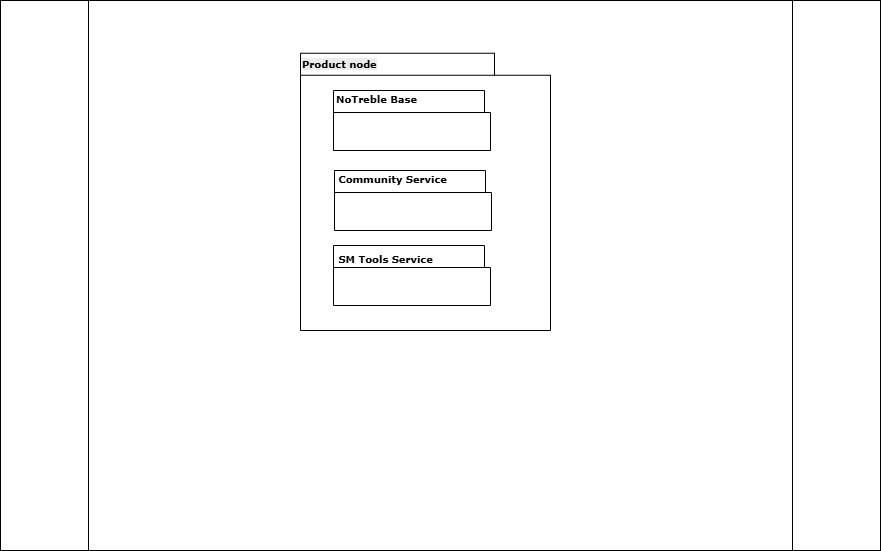

The diagram above was exported from draw.io. Its source (the exported page's mxGraphModel, read from the mxfile embedded in the PNG):
<mxGraphModel dx="705" dy="776" grid="1" gridSize="10" guides="1" tooltips="1" connect="1" arrows="1" fold="1" page="1" pageScale="1" pageWidth="827" pageHeight="1169" background="none" math="0" shadow="0">
  <root>
    <mxCell id="0" />
    <mxCell id="1" parent="0" />
    <mxCell id="3uIE65HhksvXddNkEOvv-9" value="" style="shape=process;whiteSpace=wrap;html=1;backgroundOutline=1;" vertex="1" parent="1">
      <mxGeometry x="20" y="50" width="880" height="550" as="geometry" />
    </mxCell>
    <mxCell id="3uIE65HhksvXddNkEOvv-14" value="" style="group" vertex="1" connectable="0" parent="1">
      <mxGeometry x="320" y="100" width="250" height="280" as="geometry" />
    </mxCell>
    <mxCell id="3uIE65HhksvXddNkEOvv-7" value="" style="shape=folder;fontStyle=1;spacingTop=10;tabWidth=194;tabHeight=22;tabPosition=left;html=1;rounded=0;shadow=0;comic=0;labelBackgroundColor=none;strokeWidth=1;fillColor=none;fontFamily=Verdana;fontSize=10;align=center;movable=1;resizable=1;rotatable=1;deletable=1;editable=1;locked=0;connectable=1;" vertex="1" parent="3uIE65HhksvXddNkEOvv-14">
      <mxGeometry y="2.75" width="250" height="277.25" as="geometry" />
    </mxCell>
    <mxCell id="6e0c8c40b5770093-72" value="" style="shape=folder;fontStyle=1;spacingTop=10;tabWidth=194;tabHeight=22;tabPosition=left;html=1;rounded=0;shadow=0;comic=0;labelBackgroundColor=none;strokeWidth=1;fillColor=none;fontFamily=Verdana;fontSize=10;align=center;movable=1;resizable=1;rotatable=1;deletable=1;editable=1;locked=0;connectable=1;" parent="3uIE65HhksvXddNkEOvv-14" vertex="1">
      <mxGeometry x="33" y="40" width="157" height="60" as="geometry" />
    </mxCell>
    <mxCell id="6e0c8c40b5770093-73" value="&lt;b&gt;NoTreble Base&lt;/b&gt;" style="text;html=1;align=left;verticalAlign=top;spacingTop=-4;fontSize=10;fontFamily=Verdana;movable=1;resizable=1;rotatable=1;deletable=1;editable=1;locked=0;connectable=1;" parent="3uIE65HhksvXddNkEOvv-14" vertex="1">
      <mxGeometry x="34" y="40" width="130" height="20" as="geometry" />
    </mxCell>
    <mxCell id="3uIE65HhksvXddNkEOvv-5" value="&lt;b&gt;&amp;nbsp;Community Service&lt;/b&gt;" style="text;html=1;align=left;verticalAlign=top;spacingTop=-4;fontSize=10;fontFamily=Verdana;movable=1;resizable=1;rotatable=1;deletable=1;editable=1;locked=0;connectable=1;" vertex="1" parent="3uIE65HhksvXddNkEOvv-14">
      <mxGeometry x="33" y="120" width="130" height="20" as="geometry" />
    </mxCell>
    <mxCell id="3uIE65HhksvXddNkEOvv-6" value="&lt;b&gt;&amp;nbsp;SM Tools Service&lt;/b&gt;" style="text;html=1;align=left;verticalAlign=top;spacingTop=-4;fontSize=10;fontFamily=Verdana;movable=1;resizable=1;rotatable=1;deletable=1;editable=1;locked=0;connectable=1;" vertex="1" parent="3uIE65HhksvXddNkEOvv-14">
      <mxGeometry x="33" y="200" width="130" height="20" as="geometry" />
    </mxCell>
    <mxCell id="3uIE65HhksvXddNkEOvv-8" value="&lt;b style=&quot;forced-color-adjust: none; color: rgb(0, 0, 0); font-family: Verdana; font-size: 10px; font-style: normal; font-variant-ligatures: normal; font-variant-caps: normal; letter-spacing: normal; orphans: 2; text-align: left; text-indent: 0px; text-transform: none; widows: 2; word-spacing: 0px; -webkit-text-stroke-width: 0px; white-space: nowrap; background-color: rgb(236, 236, 236); text-decoration-thickness: initial; text-decoration-style: initial; text-decoration-color: initial;&quot;&gt;Product node&lt;/b&gt;" style="text;whiteSpace=wrap;html=1;" vertex="1" parent="3uIE65HhksvXddNkEOvv-14">
      <mxGeometry width="150" height="40" as="geometry" />
    </mxCell>
    <mxCell id="3uIE65HhksvXddNkEOvv-12" value="" style="shape=folder;fontStyle=1;spacingTop=10;tabWidth=194;tabHeight=22;tabPosition=left;html=1;rounded=0;shadow=0;comic=0;labelBackgroundColor=none;strokeWidth=1;fillColor=none;fontFamily=Verdana;fontSize=10;align=center;movable=1;resizable=1;rotatable=1;deletable=1;editable=1;locked=0;connectable=1;" vertex="1" parent="3uIE65HhksvXddNkEOvv-14">
      <mxGeometry x="34" y="120" width="157" height="60" as="geometry" />
    </mxCell>
    <mxCell id="3uIE65HhksvXddNkEOvv-13" value="" style="shape=folder;fontStyle=1;spacingTop=10;tabWidth=194;tabHeight=22;tabPosition=left;html=1;rounded=0;shadow=0;comic=0;labelBackgroundColor=none;strokeWidth=1;fillColor=none;fontFamily=Verdana;fontSize=10;align=center;movable=1;resizable=1;rotatable=1;deletable=1;editable=1;locked=0;connectable=1;" vertex="1" parent="3uIE65HhksvXddNkEOvv-14">
      <mxGeometry x="33" y="195" width="157" height="60" as="geometry" />
    </mxCell>
  </root>
</mxGraphModel>